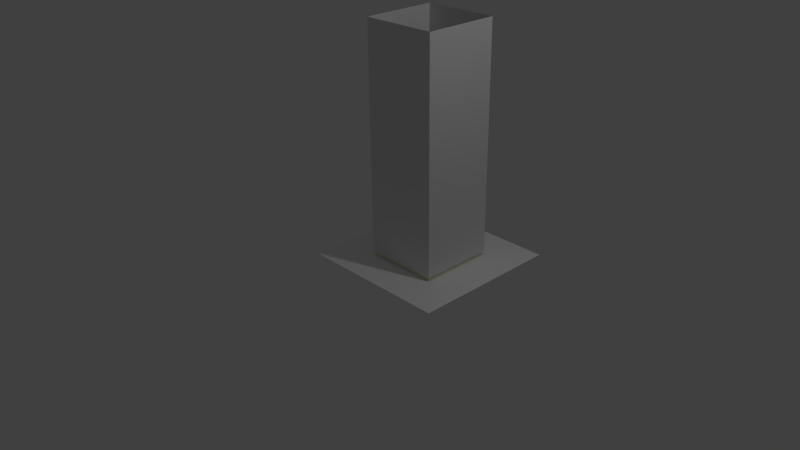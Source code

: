 # Source: pillar.blend  (saved by Blender 2.75.0; exported with 4.5.12 LTS)
import bpy
from mathutils import Matrix  # noqa: F401  (used for matrix-valued properties, if any)

bpy.ops.wm.read_factory_settings(use_empty=True)
scene = bpy.context.scene
scene.name = 'Scene'

# ---- collections
col_collection_1 = bpy.data.collections.new('Collection 1'); scene.collection.children.link(col_collection_1)

# ---- materials (node trees are filled in below, after node groups)
mat_floor = bpy.data.materials.new('Floor')
mat_floor.alpha_threshold = 0.0
mat_floor.use_transparent_shadow = False
mat_floor.diffuse_color = (1.0, 1.0, 1.0, 1.0)
mat_floor.roughness = 0.5
mat_rail = bpy.data.materials.new('Rail')
mat_rail.alpha_threshold = 0.0
mat_rail.use_transparent_shadow = False
mat_rail.roughness = 0.5
mat_glow = bpy.data.materials.new('Glow')
mat_glow.alpha_threshold = 0.0
mat_glow.use_transparent_shadow = False
mat_glow.diffuse_color = (0.8051, 0.8, 0.5876, 1.0)
mat_glow.roughness = 0.5
mat_walls = bpy.data.materials.new('Walls')
mat_walls.alpha_threshold = 0.0
mat_walls.use_transparent_shadow = False
mat_walls.roughness = 0.5

# ---- material node trees

# ---- world
world_world = bpy.data.worlds.new('World'); scene.world = world_world
world_world.color = (0.05088, 0.05088, 0.05088)
world_world.use_sun_shadow = False
world_world.sun_shadow_jitter_overblur = 0.0
world_world.cycles.sampling_method = 'MANUAL'
world_world.cycles.sample_map_resolution = 256

# ---- cameras
cam_camera = bpy.data.cameras.new('Camera')
cam_camera.clip_end = 100.0
cam_camera.lens = 35.0
cam_camera.sensor_width = 32.0
cam_camera.sensor_height = 18.0
cam_camera.ortho_scale = 7.314
cam_camera.dof.focus_distance = 0.0
cam_camera.dof.aperture_fstop = 128.0

# ---- lights
light_lamp = bpy.data.lights.new('Lamp', 'POINT')
light_lamp.transmission_factor = 0.0
light_lamp.cutoff_distance = 30.0
light_lamp.energy = 100.0
light_lamp.shadow_buffer_clip_start = 1.001
light_lamp.shadow_soft_size = 0.1
light_lamp.shadow_maximum_resolution = 0.006
light_lamp.use_absolute_resolution = True
light_lamp.cycles.use_multiple_importance_sampling = False

# ---- meshes
me_obj_000001 = bpy.data.meshes.new('Obj_000001')
me_obj_000001.from_pydata([(0.0, 0.0, 5.0), (0.0, 0.0, 305.0), (100.0, 0.0, 5.0), (100.0, 0.0, 305.0), (100.0, 0.0, 5.0), (100.0, 0.0, 305.0), (100.0, 100.0, 5.0), (100.0, 100.0, 305.0), (100.0, 100.0, 5.0), (100.0, 100.0, 305.0), (0.0, 100.0, 5.0), (0.0, 100.0, 305.0), (0.0, 100.0, 5.0), (0.0, 100.0, 305.0), (0.0, 0.0, 5.0), (0.0, 0.0, 305.0), (0.0, 0.0, 5.0), (0.0, 100.0, 5.0), (100.0, 0.0, 5.0), (100.0, 100.0, 5.0), (2.0, 2.0, 5.0), (2.0, 98.0, 5.0), (98.0, 2.0, 5.0), (98.0, 98.0, 5.0), (2.0, 2.0, 0.0), (2.0, 2.0, 5.0), (98.0, 2.0, 0.0), (98.0, 2.0, 5.0), (98.0, 2.0, 0.0), (98.0, 2.0, 5.0), (98.0, 98.0, 0.0), (98.0, 98.0, 5.0), (98.0, 98.0, 0.0), (98.0, 98.0, 5.0), (2.0, 98.0, 0.0), (2.0, 98.0, 5.0), (2.0, 98.0, 0.0), (2.0, 98.0, 5.0), (2.0, 2.0, 0.0), (2.0, 2.0, 5.0), (-50.0, -50.0, 0.0), (-50.0, 150.0, 0.0), (150.0, -50.0, 0.0), (150.0, 150.0, 0.0), (0.0, 0.0, 0.0), (0.0, 100.0, 0.0), (100.0, 0.0, 0.0), (100.0, 100.0, 0.0), (0.0, 0.0, 0.0), (0.0, 100.0, 0.0), (100.0, 0.0, 0.0), (100.0, 100.0, 0.0), (98.0, 2.0, 0.0), (2.0, 2.0, 0.0), (98.0, 98.0, 0.0), (2.0, 98.0, 0.0)], [], [(1, 0, 2), (1, 2, 3), (5, 4, 6), (5, 6, 7), (9, 8, 10), (9, 10, 11), (13, 12, 14), (13, 14, 15), (17, 20, 16), (18, 16, 20), (23, 21, 17), (20, 17, 21), (19, 18, 22), (20, 22, 18), (17, 19, 23), (22, 23, 19), (25, 24, 26), (25, 26, 27), (29, 28, 30), (29, 30, 31), (33, 32, 34), (33, 34, 35), (37, 36, 38), (37, 38, 39), (44, 45, 41), (44, 41, 40), (40, 42, 46), (40, 46, 44), (45, 47, 43), (45, 43, 41), (42, 43, 47), (42, 47, 46), (49, 48, 53), (50, 53, 48), (54, 49, 55), (53, 55, 49), (51, 52, 50), (53, 50, 52), (49, 54, 51), (52, 51, 54)])
me_obj_000001.polygons.foreach_set('material_index', [3, 3, 3, 3, 3, 3, 3, 3, 3, 3, 3, 3, 3, 3, 3, 3, 2, 2, 2, 2, 2, 2, 2, 2, 0, 0, 0, 0, 0, 0, 0, 0, 1, 1, 1, 1, 1, 1, 1, 1])
_uv = me_obj_000001.uv_layers.new(name='UVMap')
_uv.uv.foreach_set('vector', [0.0001732, 0.7491, 0.000173, 0.000173, 0.2498, 0.000173, 0.0001732, 0.7491, 0.2498, 0.000173, 0.2498, 0.7491, 0.7502, 0.7491, 0.7502, 0.000173, 0.9998, 0.000173, 0.7502, 0.7491, 0.9998, 0.000173, 0.9998, 0.7491, 0.5002, 0.7491, 0.5002, 0.000173, 0.7498, 0.000173, 0.5002, 0.7491, 0.7498, 0.000173, 0.7498, 0.7491, 0.2502, 0.7491, 0.2502, 0.000173, 0.4998, 0.000173, 0.2502, 0.7491, 0.4998, 0.000173, 0.4998, 0.7491, 0.0, 0.6731, 0.187, 0.6769, 0.1908, 0.6731, 0.1908, 0.8654, 0.1908, 0.6731, 0.187, 0.6769, 0.003817, 0.8615, 0.003817, 0.6769, 0.0, 0.6731, 0.187, 0.6769, 0.0, 0.6731, 0.003817, 0.6769, 0.0, 0.8654, 0.1908, 0.8654, 0.187, 0.8615, 0.187, 0.6769, 0.187, 0.8615, 0.1908, 0.8654, 0.0, 0.6731, 0.0, 0.8654, 0.003817, 0.8615, 0.187, 0.8615, 0.003817, 0.8615, 0.0, 0.8654, 9.139e-05, 0.05217, 9.127e-05, 9.199e-05, 0.9999, 9.127e-05, 9.139e-05, 0.05217, 0.9999, 9.127e-05, 0.9999, 0.05217, 9.139e-05, 0.1044, 9.127e-05, 0.05235, 0.9999, 0.05235, 9.139e-05, 0.1044, 0.9999, 0.05235, 0.9999, 0.1044, 0.9999, 0.1569, 0.9999, 0.2089, 9.135e-05, 0.2089, 0.9999, 0.1569, 9.135e-05, 0.2089, 9.127e-05, 0.1569, 0.9999, 0.1046, 0.9999, 0.1567, 9.135e-05, 0.1567, 0.9999, 0.1046, 9.135e-05, 0.1567, 9.127e-05, 0.1046, 0.2874, 0.09579, 0.09579, 0.09579, 0.0, 0.0, 0.2874, 0.09579, 0.0, 0.0, 0.3832, 0.0, 0.3832, 0.0, 0.3832, 0.3832, 0.2874, 0.2874, 0.3832, 0.0, 0.2874, 0.2874, 0.2874, 0.09579, 0.09579, 0.09579, 0.09579, 0.2874, 0.0, 0.3832, 0.09579, 0.09579, 0.0, 0.3832, 0.0, 0.0, 0.3832, 0.3832, 0.0, 0.3832, 0.09579, 0.2874, 0.3832, 0.3832, 0.09579, 0.2874, 0.2874, 0.2874, 0.0, 0.3846, 0.1908, 0.3846, 0.187, 0.3885, 0.1908, 0.5769, 0.187, 0.3885, 0.1908, 0.3846, 0.003817, 0.5731, 0.0, 0.3846, 0.003817, 0.3885, 0.187, 0.3885, 0.003817, 0.3885, 0.0, 0.3846, 0.0, 0.5769, 0.187, 0.5731, 0.1908, 0.5769, 0.187, 0.3885, 0.1908, 0.5769, 0.187, 0.5731, 0.0, 0.3846, 0.003817, 0.5731, 0.0, 0.5769, 0.187, 0.5731, 0.0, 0.5769, 0.003817, 0.5731])
me_obj_000001.materials.append(mat_floor)
me_obj_000001.materials.append(mat_rail)
me_obj_000001.materials.append(mat_glow)
me_obj_000001.materials.append(mat_walls)
me_obj_000001.use_remesh_preserve_volume = False
me_obj_000001.use_remesh_preserve_attributes = False
me_obj_000001.use_mirror_vertex_groups = False
me_obj_000001.update()

# ---- objects
ob_pillar = bpy.data.objects.new('Pillar', me_obj_000001)
ob_lamp = bpy.data.objects.new('Lamp', light_lamp)
ob_camera = bpy.data.objects.new('Camera', cam_camera)

# ---- transforms, parenting, visibility, modifiers, constraints
ob_pillar.location = (0.0, 0.0, 0.0)
ob_pillar.scale = (0.01, 0.01, 0.01)
ob_pillar.lineart.crease_threshold = 0.0
ob_lamp.location = (4.076, 1.005, 5.904)
ob_lamp.rotation_euler = (0.6503, 0.05522, 1.866)
ob_lamp.lock_rotations_4d = False
ob_lamp.empty_display_type = 'ARROWS'
ob_lamp.color = (0.0, 0.0, 0.0, 0.0)
ob_lamp.lineart.crease_threshold = 0.0
ob_camera.location = (7.481, -6.508, 5.344)
ob_camera.rotation_euler = (1.109, 0.01082, 0.8149)
ob_camera.lock_rotations_4d = False
ob_camera.empty_display_type = 'ARROWS'
ob_camera.color = (0.0, 0.0, 0.0, 0.0)
ob_camera.display_type = 'WIRE'
ob_camera.lineart.crease_threshold = 0.0

# ---- collection membership
col_collection_1.objects.link(ob_pillar)
col_collection_1.objects.link(ob_lamp)
col_collection_1.objects.link(ob_camera)

# ---- scene / render settings (as saved in the file)
scene.camera = ob_camera
scene.frame_start = 1; scene.frame_end = 250; scene.frame_set(1)
scene.render.engine = 'BLENDER_EEVEE_NEXT'
scene.render.resolution_percentage = 50
scene.render.dither_intensity = 0.0
scene.cycles.use_denoising = False
scene.cycles.samples = 10
scene.cycles.sampling_pattern = 'TABULATED_SOBOL'
scene.cycles.light_sampling_threshold = 0.0
scene.cycles.use_adaptive_sampling = False
scene.cycles.use_light_tree = False
scene.cycles.blur_glossy = 0.0
scene.cycles.pixel_filter_type = 'GAUSSIAN'
scene.cycles.sample_clamp_indirect = 0.0
scene.view_settings.view_transform = 'Standard'
bpy.context.view_layer.update()

